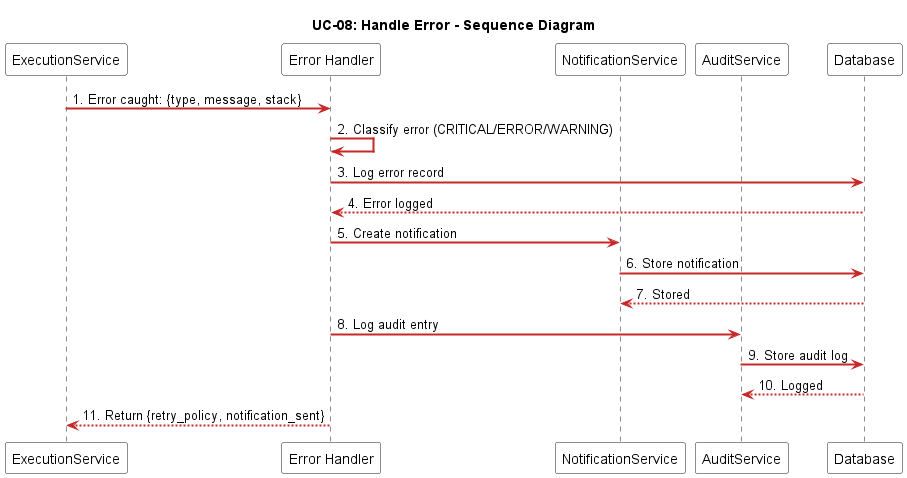

The diagram above was rendered by PlantUML. Its source (embedded in the PNG):
@startuml UC-08_Handle_Error

title UC-08: Handle Error - Sequence Diagram

skinparam SequenceArrowThickness 2
skinparam SequenceArrowColor #C62828
skinparam ParticipantBackgroundColor #FFFFFF

participant ExecutionService
participant "Error Handler" as ErrorHandler
participant NotificationService
participant AuditService
participant Database as DB

ExecutionService -> ErrorHandler: 1. Error caught: {type, message, stack}
ErrorHandler -> ErrorHandler: 2. Classify error (CRITICAL/ERROR/WARNING)
ErrorHandler -> DB: 3. Log error record
DB --> ErrorHandler: 4. Error logged
ErrorHandler -> NotificationService: 5. Create notification
NotificationService -> DB: 6. Store notification
DB --> NotificationService: 7. Stored
ErrorHandler -> AuditService: 8. Log audit entry
AuditService -> DB: 9. Store audit log
DB --> AuditService: 10. Logged
ErrorHandler --> ExecutionService: 11. Return {retry_policy, notification_sent}

@enduml